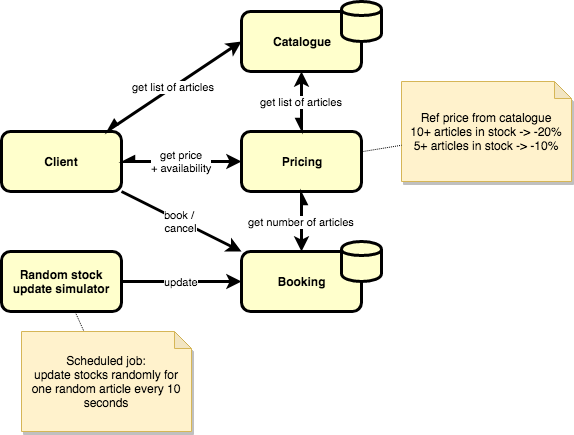

The diagram above was exported from draw.io. Its source (the exported page's mxGraphModel, read from the mxfile embedded in the PNG):
<mxGraphModel dx="946" dy="468" grid="1" gridSize="10" guides="1" tooltips="1" connect="1" arrows="1" fold="1" page="1" pageScale="1" pageWidth="850" pageHeight="1100" math="0" shadow="0">
  <root>
    <mxCell id="QnvyDhHxwEkTmYuOIPNy-0" />
    <mxCell id="QnvyDhHxwEkTmYuOIPNy-1" parent="QnvyDhHxwEkTmYuOIPNy-0" />
    <mxCell id="QnvyDhHxwEkTmYuOIPNy-3" value="Pricing" style="rounded=1;whiteSpace=wrap;html=1;strokeWidth=3;fontStyle=1;fillColor=#FFFFCC;" parent="QnvyDhHxwEkTmYuOIPNy-1" vertex="1">
      <mxGeometry x="360" y="160" width="120" height="60" as="geometry" />
    </mxCell>
    <mxCell id="QnvyDhHxwEkTmYuOIPNy-4" value="Catalogue" style="rounded=1;whiteSpace=wrap;html=1;strokeWidth=3;fontStyle=1;fillColor=#FFFFCC;" parent="QnvyDhHxwEkTmYuOIPNy-1" vertex="1">
      <mxGeometry x="360" y="40" width="120" height="60" as="geometry" />
    </mxCell>
    <mxCell id="QnvyDhHxwEkTmYuOIPNy-5" value="Client" style="rounded=1;whiteSpace=wrap;html=1;strokeWidth=3;fontStyle=1;fillColor=#FFFFCC;" parent="QnvyDhHxwEkTmYuOIPNy-1" vertex="1">
      <mxGeometry x="120" y="160" width="120" height="60" as="geometry" />
    </mxCell>
    <mxCell id="QnvyDhHxwEkTmYuOIPNy-6" value="get list of articles" style="rounded=0;orthogonalLoop=1;jettySize=auto;html=1;strokeWidth=3;startFill=1;startArrow=async;entryX=0;entryY=0.5;entryDx=0;entryDy=0;" parent="QnvyDhHxwEkTmYuOIPNy-1" source="QnvyDhHxwEkTmYuOIPNy-5" target="QnvyDhHxwEkTmYuOIPNy-4" edge="1">
      <mxGeometry relative="1" as="geometry">
        <mxPoint x="450" y="228" as="sourcePoint" />
        <mxPoint x="530" y="212" as="targetPoint" />
      </mxGeometry>
    </mxCell>
    <mxCell id="QnvyDhHxwEkTmYuOIPNy-7" value="" style="shape=cylinder;whiteSpace=wrap;html=1;boundedLbl=1;backgroundOutline=1;strokeWidth=3;fillColor=#FFFFCC;" parent="QnvyDhHxwEkTmYuOIPNy-1" vertex="1">
      <mxGeometry x="460" y="30" width="40" height="40" as="geometry" />
    </mxCell>
    <mxCell id="QnvyDhHxwEkTmYuOIPNy-11" value="Booking" style="rounded=1;whiteSpace=wrap;html=1;strokeWidth=3;fontStyle=1;fillColor=#FFFFCC;" parent="QnvyDhHxwEkTmYuOIPNy-1" vertex="1">
      <mxGeometry x="360" y="280" width="120" height="60" as="geometry" />
    </mxCell>
    <mxCell id="QnvyDhHxwEkTmYuOIPNy-12" value="" style="shape=cylinder;whiteSpace=wrap;html=1;boundedLbl=1;backgroundOutline=1;strokeWidth=3;fillColor=#FFFFCC;" parent="QnvyDhHxwEkTmYuOIPNy-1" vertex="1">
      <mxGeometry x="460" y="270" width="40" height="40" as="geometry" />
    </mxCell>
    <mxCell id="QnvyDhHxwEkTmYuOIPNy-15" style="rounded=0;orthogonalLoop=1;jettySize=auto;html=1;endArrow=none;endFill=0;dashed=1;dashPattern=1 1;" parent="QnvyDhHxwEkTmYuOIPNy-1" source="QnvyDhHxwEkTmYuOIPNy-16" target="QnvyDhHxwEkTmYuOIPNy-27" edge="1">
      <mxGeometry relative="1" as="geometry" />
    </mxCell>
    <mxCell id="QnvyDhHxwEkTmYuOIPNy-16" value="Scheduled job:&lt;br&gt;update stocks randomly for one random article every 10 seconds&lt;br&gt;" style="shape=note;whiteSpace=wrap;html=1;backgroundOutline=1;darkOpacity=0.05;fillColor=#fff2cc;strokeColor=#d6b656;size=17;shadow=1;" parent="QnvyDhHxwEkTmYuOIPNy-1" vertex="1">
      <mxGeometry x="140" y="360" width="170" height="100" as="geometry" />
    </mxCell>
    <mxCell id="QnvyDhHxwEkTmYuOIPNy-17" value="book / &lt;br&gt;cancel" style="edgeStyle=none;rounded=0;orthogonalLoop=1;jettySize=auto;html=1;startArrow=none;startFill=0;strokeWidth=3;" parent="QnvyDhHxwEkTmYuOIPNy-1" source="QnvyDhHxwEkTmYuOIPNy-5" target="QnvyDhHxwEkTmYuOIPNy-11" edge="1">
      <mxGeometry relative="1" as="geometry">
        <mxPoint x="530" y="360" as="sourcePoint" />
        <mxPoint x="420" y="360" as="targetPoint" />
      </mxGeometry>
    </mxCell>
    <mxCell id="QnvyDhHxwEkTmYuOIPNy-18" value="Ref price from catalogue&lt;br&gt;10+ articles in stock -&amp;gt; -20%&lt;br&gt;5+ articles in stock -&amp;gt; -10%&lt;br&gt;" style="shape=note;whiteSpace=wrap;html=1;backgroundOutline=1;darkOpacity=0.05;fillColor=#fff2cc;strokeColor=#d6b656;size=17;shadow=1;" parent="QnvyDhHxwEkTmYuOIPNy-1" vertex="1">
      <mxGeometry x="520" y="110" width="170" height="100" as="geometry" />
    </mxCell>
    <mxCell id="QnvyDhHxwEkTmYuOIPNy-19" style="rounded=0;orthogonalLoop=1;jettySize=auto;html=1;endArrow=none;endFill=0;dashed=1;dashPattern=1 1;" parent="QnvyDhHxwEkTmYuOIPNy-1" source="QnvyDhHxwEkTmYuOIPNy-3" target="QnvyDhHxwEkTmYuOIPNy-18" edge="1">
      <mxGeometry relative="1" as="geometry">
        <mxPoint x="567.5" y="450" as="sourcePoint" />
        <mxPoint x="582.5" y="390" as="targetPoint" />
      </mxGeometry>
    </mxCell>
    <mxCell id="QnvyDhHxwEkTmYuOIPNy-25" value="get price&lt;br&gt;+ availability" style="rounded=0;orthogonalLoop=1;jettySize=auto;html=1;strokeWidth=3;startFill=1;startArrow=async;" parent="QnvyDhHxwEkTmYuOIPNy-1" source="QnvyDhHxwEkTmYuOIPNy-5" target="QnvyDhHxwEkTmYuOIPNy-3" edge="1">
      <mxGeometry relative="1" as="geometry">
        <mxPoint x="250" y="225.88235294117658" as="sourcePoint" />
        <mxPoint x="360" y="200" as="targetPoint" />
      </mxGeometry>
    </mxCell>
    <mxCell id="QnvyDhHxwEkTmYuOIPNy-27" value="Random stock update simulator" style="rounded=1;whiteSpace=wrap;html=1;strokeWidth=3;fontStyle=1;fillColor=#FFFFCC;" parent="QnvyDhHxwEkTmYuOIPNy-1" vertex="1">
      <mxGeometry x="120" y="280" width="120" height="60" as="geometry" />
    </mxCell>
    <mxCell id="QnvyDhHxwEkTmYuOIPNy-28" value="update" style="edgeStyle=none;rounded=0;orthogonalLoop=1;jettySize=auto;html=1;startArrow=none;startFill=0;strokeWidth=3;" parent="QnvyDhHxwEkTmYuOIPNy-1" source="QnvyDhHxwEkTmYuOIPNy-27" target="QnvyDhHxwEkTmYuOIPNy-11" edge="1">
      <mxGeometry relative="1" as="geometry">
        <mxPoint x="450" y="400" as="sourcePoint" />
        <mxPoint x="530" y="400" as="targetPoint" />
      </mxGeometry>
    </mxCell>
    <mxCell id="QnvyDhHxwEkTmYuOIPNy-29" value="get list of articles" style="rounded=0;orthogonalLoop=1;jettySize=auto;html=1;strokeWidth=3;startFill=1;startArrow=async;" parent="QnvyDhHxwEkTmYuOIPNy-1" source="QnvyDhHxwEkTmYuOIPNy-3" target="QnvyDhHxwEkTmYuOIPNy-4" edge="1">
      <mxGeometry relative="1" as="geometry">
        <mxPoint x="225" y="170" as="sourcePoint" />
        <mxPoint x="330" y="80" as="targetPoint" />
      </mxGeometry>
    </mxCell>
    <mxCell id="75mrd5sXftk_kPt3SJhq-0" value="get number of articles" style="rounded=0;orthogonalLoop=1;jettySize=auto;html=1;strokeWidth=3;startFill=1;startArrow=async;" edge="1" parent="QnvyDhHxwEkTmYuOIPNy-1" source="QnvyDhHxwEkTmYuOIPNy-3" target="QnvyDhHxwEkTmYuOIPNy-11">
      <mxGeometry relative="1" as="geometry">
        <mxPoint x="430" y="170" as="sourcePoint" />
        <mxPoint x="430" y="110" as="targetPoint" />
      </mxGeometry>
    </mxCell>
  </root>
</mxGraphModel>